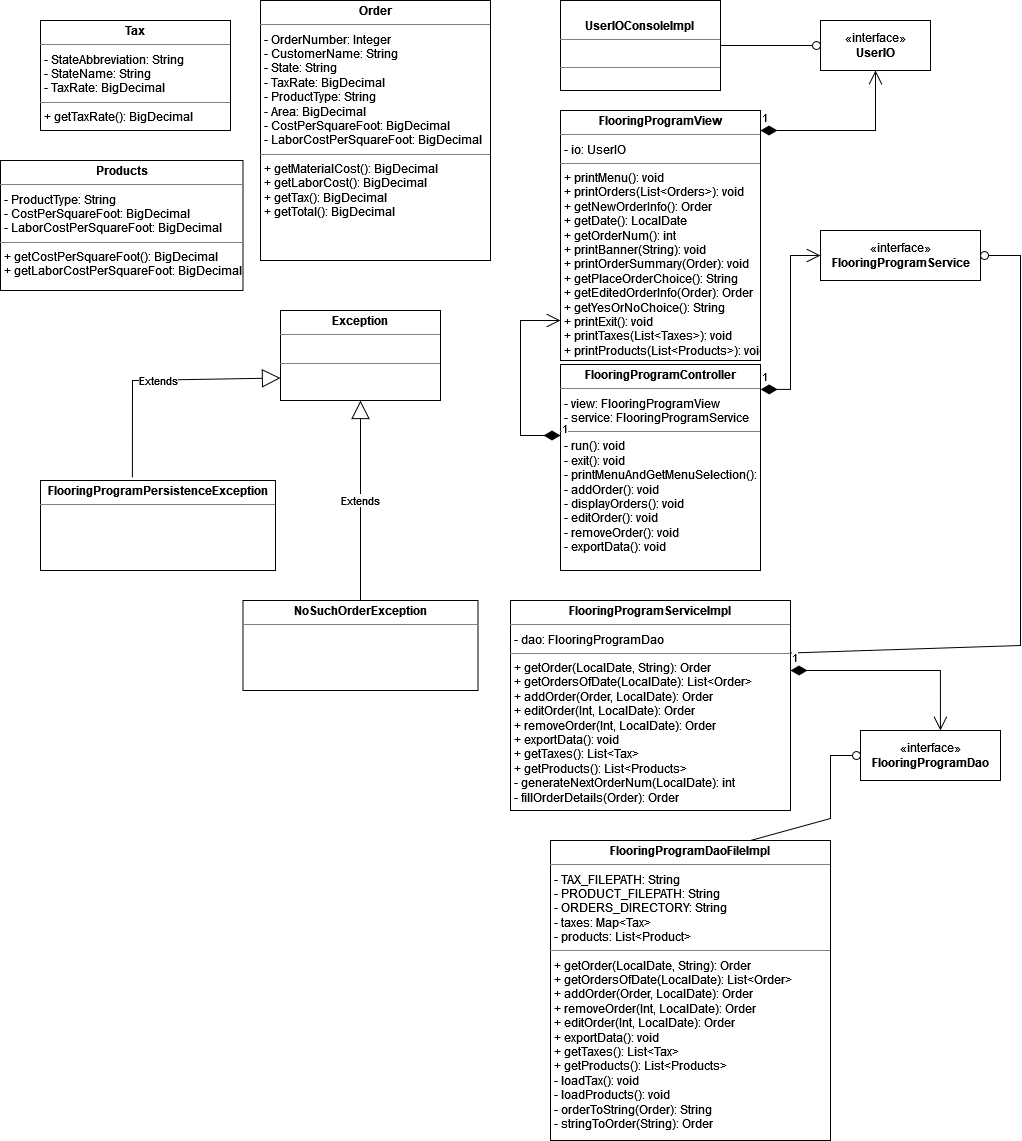

The diagram above was exported from draw.io. Its source (the exported page's mxGraphModel, read from the mxfile embedded in the PNG):
<mxGraphModel dx="1476" dy="779" grid="1" gridSize="10" guides="1" tooltips="1" connect="1" arrows="1" fold="1" page="0" pageScale="1" pageWidth="850" pageHeight="1100" math="0" shadow="0">
  <root>
    <mxCell id="0" />
    <mxCell id="1" parent="0" />
    <mxCell id="AysrRKu1_XnjiMvVnC8P-1" value="«interface»&lt;br&gt;&lt;b&gt;UserIO&lt;/b&gt;" style="html=1;" parent="1" vertex="1">
      <mxGeometry x="470" y="80" width="110" height="50" as="geometry" />
    </mxCell>
    <mxCell id="AysrRKu1_XnjiMvVnC8P-3" value="«interface»&lt;br&gt;&lt;b&gt;FlooringProgramService&lt;br&gt;&lt;/b&gt;" style="html=1;" parent="1" vertex="1">
      <mxGeometry x="470" y="290" width="160" height="50" as="geometry" />
    </mxCell>
    <mxCell id="qNRYYKwJSn5tbH3gA4uI-3" value="&lt;p style=&quot;margin: 0px ; margin-top: 4px ; text-align: center&quot;&gt;&lt;b&gt;FlooringProgramView&lt;/b&gt;&lt;/p&gt;&lt;hr size=&quot;1&quot;&gt;&lt;p style=&quot;margin: 0px ; margin-left: 4px&quot;&gt;- io: UserIO&lt;/p&gt;&lt;hr size=&quot;1&quot;&gt;&lt;p style=&quot;margin: 0px ; margin-left: 4px&quot;&gt;+ printMenu(): void&lt;br&gt;&lt;span&gt;+ printOrders(List&amp;lt;Orders&amp;gt;): void&lt;/span&gt;&lt;/p&gt;&lt;p style=&quot;margin: 0px ; margin-left: 4px&quot;&gt;&lt;span&gt;+ getNewOrderInfo(): Order&lt;br&gt;+ getDate(): LocalDate&lt;/span&gt;&lt;/p&gt;&lt;p style=&quot;margin: 0px ; margin-left: 4px&quot;&gt;&lt;span&gt;+ getOrderNum(): int&lt;/span&gt;&lt;/p&gt;&lt;p style=&quot;margin: 0px ; margin-left: 4px&quot;&gt;&lt;span&gt;+ printBanner(String): void&lt;/span&gt;&lt;/p&gt;&lt;p style=&quot;margin: 0px ; margin-left: 4px&quot;&gt;&lt;span&gt;+ printOrderSummary(Order): void&lt;/span&gt;&lt;/p&gt;&lt;p style=&quot;margin: 0px ; margin-left: 4px&quot;&gt;&lt;span&gt;+ getPlaceOrderChoice(): String&lt;/span&gt;&lt;/p&gt;&lt;p style=&quot;margin: 0px ; margin-left: 4px&quot;&gt;&lt;span&gt;+ getEditedOrderInfo(Order): Order&lt;/span&gt;&lt;/p&gt;&lt;p style=&quot;margin: 0px ; margin-left: 4px&quot;&gt;&lt;span&gt;+ getYesOrNoChoice(): String&lt;/span&gt;&lt;/p&gt;&lt;p style=&quot;margin: 0px ; margin-left: 4px&quot;&gt;&lt;span&gt;+ printExit(): void&lt;br&gt;+ printTaxes(List&amp;lt;Taxes&amp;gt;): void&lt;br&gt;+ printProducts(List&amp;lt;Products&amp;gt;): void&lt;/span&gt;&lt;/p&gt;" style="verticalAlign=top;align=left;overflow=fill;fontSize=12;fontFamily=Helvetica;html=1;" parent="1" vertex="1">
      <mxGeometry x="210" y="170" width="200" height="250" as="geometry" />
    </mxCell>
    <mxCell id="qNRYYKwJSn5tbH3gA4uI-4" value="&lt;p style=&quot;margin: 0px ; margin-top: 4px ; text-align: center&quot;&gt;&lt;b&gt;FlooringProgramController&lt;/b&gt;&lt;/p&gt;&lt;hr size=&quot;1&quot;&gt;&lt;p style=&quot;margin: 0px ; margin-left: 4px&quot;&gt;- view: FlooringProgramView&lt;br&gt;- service: FlooringProgramService&lt;/p&gt;&lt;hr size=&quot;1&quot;&gt;&lt;p style=&quot;margin: 0px ; margin-left: 4px&quot;&gt;- run(): void&lt;br&gt;&lt;/p&gt;&lt;p style=&quot;margin: 0px ; margin-left: 4px&quot;&gt;- exit(): void&lt;br&gt;- printMenuAndGetMenuSelection(): int&lt;br&gt;- addOrder(): void&lt;br&gt;- displayOrders(): void&lt;br&gt;- editOrder(): void&lt;br&gt;- removeOrder(): void&lt;br&gt;- exportData(): void&lt;/p&gt;" style="verticalAlign=top;align=left;overflow=fill;fontSize=12;fontFamily=Helvetica;html=1;" parent="1" vertex="1">
      <mxGeometry x="210" y="424" width="200" height="206" as="geometry" />
    </mxCell>
    <mxCell id="qNRYYKwJSn5tbH3gA4uI-6" value="&lt;p style=&quot;margin: 0px ; margin-top: 4px ; text-align: center&quot;&gt;&lt;b&gt;FlooringProgramServiceImpl&lt;/b&gt;&lt;/p&gt;&lt;hr size=&quot;1&quot;&gt;&lt;p style=&quot;margin: 0px ; margin-left: 4px&quot;&gt;- dao: FlooringProgramDao&lt;br&gt;&lt;/p&gt;&lt;hr size=&quot;1&quot;&gt;&lt;p style=&quot;margin: 0px 0px 0px 4px&quot;&gt;+ getOrder(LocalDate, String): Order&lt;/p&gt;&lt;p style=&quot;font-family: &amp;#34;helvetica&amp;#34; ; margin: 0px 0px 0px 4px&quot;&gt;+ getOrdersOfDate(LocalDate): List&amp;lt;Order&amp;gt;&lt;br&gt;&lt;/p&gt;&lt;p style=&quot;font-family: &amp;#34;helvetica&amp;#34; ; margin: 0px 0px 0px 4px&quot;&gt;+ addOrder(Order, LocalDate): Order&lt;/p&gt;&lt;p style=&quot;font-family: &amp;#34;helvetica&amp;#34; ; margin: 0px 0px 0px 4px&quot;&gt;+ editOrder(Int, LocalDate): Order&lt;/p&gt;&lt;p style=&quot;font-family: &amp;#34;helvetica&amp;#34; ; margin: 0px 0px 0px 4px&quot;&gt;+ removeOrder(Int, LocalDate): Order&lt;/p&gt;&lt;p style=&quot;font-family: &amp;#34;helvetica&amp;#34; ; margin: 0px 0px 0px 4px&quot;&gt;+ exportData(): void&lt;br&gt;&lt;/p&gt;&lt;p style=&quot;margin: 0px 0px 0px 4px&quot;&gt;+ getTaxes(): List&amp;lt;Tax&amp;gt;&lt;/p&gt;&lt;p style=&quot;margin: 0px 0px 0px 4px&quot;&gt;+ getProducts(): List&amp;lt;Products&amp;gt;&lt;/p&gt;&lt;p style=&quot;margin: 0px ; margin-left: 4px&quot;&gt;- generateNextOrderNum(LocalDate): int&lt;/p&gt;&lt;p style=&quot;margin: 0px ; margin-left: 4px&quot;&gt;- fillOrderDetails(Order): Order&lt;/p&gt;" style="verticalAlign=top;align=left;overflow=fill;fontSize=12;fontFamily=Helvetica;html=1;" parent="1" vertex="1">
      <mxGeometry x="160" y="660" width="280" height="210" as="geometry" />
    </mxCell>
    <mxCell id="qNRYYKwJSn5tbH3gA4uI-8" value="&lt;p style=&quot;margin: 0px ; margin-top: 4px ; text-align: center&quot;&gt;&lt;b&gt;Order&lt;/b&gt;&lt;/p&gt;&lt;hr size=&quot;1&quot;&gt;&lt;p style=&quot;margin: 0px ; margin-left: 4px&quot;&gt;- OrderNumber: Integer&lt;/p&gt;&lt;p style=&quot;margin: 0px ; margin-left: 4px&quot;&gt;- CustomerName: String&lt;/p&gt;&lt;p style=&quot;margin: 0px ; margin-left: 4px&quot;&gt;- State: String&lt;/p&gt;&lt;p style=&quot;margin: 0px ; margin-left: 4px&quot;&gt;- TaxRate: BigDecimal&lt;/p&gt;&lt;p style=&quot;margin: 0px ; margin-left: 4px&quot;&gt;- ProductType: String&lt;/p&gt;&lt;p style=&quot;margin: 0px ; margin-left: 4px&quot;&gt;- Area: BigDecimal&lt;/p&gt;&lt;p style=&quot;margin: 0px ; margin-left: 4px&quot;&gt;- CostPerSquareFoot: BigDecimal&lt;/p&gt;&lt;p style=&quot;margin: 0px ; margin-left: 4px&quot;&gt;- LaborCostPerSquareFoot: BigDecimal&lt;/p&gt;&lt;hr size=&quot;1&quot;&gt;&lt;p style=&quot;margin: 0px ; margin-left: 4px&quot;&gt;+ getMaterialCost(): BigDecimal&lt;/p&gt;&lt;p style=&quot;margin: 0px ; margin-left: 4px&quot;&gt;+ getLaborCost(): BigDecimal&lt;/p&gt;&lt;p style=&quot;margin: 0px ; margin-left: 4px&quot;&gt;+ getTax(): BigDecimal&lt;/p&gt;&lt;p style=&quot;margin: 0px ; margin-left: 4px&quot;&gt;+ getTotal(): BigDecimal&lt;/p&gt;" style="verticalAlign=top;align=left;overflow=fill;fontSize=12;fontFamily=Helvetica;html=1;" parent="1" vertex="1">
      <mxGeometry x="-90" y="60" width="230" height="260" as="geometry" />
    </mxCell>
    <mxCell id="AGxqCe_S2UqG6jViTaWx-1" value="&lt;p style=&quot;margin: 0px ; margin-top: 4px ; text-align: center&quot;&gt;&lt;b&gt;FlooringProgramPersistenceException&lt;/b&gt;&lt;/p&gt;&lt;hr size=&quot;1&quot;&gt;&lt;p style=&quot;margin: 0px ; margin-left: 4px&quot;&gt;&lt;/p&gt;&lt;p style=&quot;margin: 0px ; margin-left: 4px&quot;&gt;&lt;br&gt;&lt;/p&gt;" style="verticalAlign=top;align=left;overflow=fill;fontSize=12;fontFamily=Helvetica;html=1;" parent="1" vertex="1">
      <mxGeometry x="-310" y="540" width="235" height="90" as="geometry" />
    </mxCell>
    <mxCell id="YnD2I0UcMUyYWUIS6990-1" value="&lt;p style=&quot;margin: 0px ; margin-top: 4px ; text-align: center&quot;&gt;&lt;b&gt;NoSuchOrderException&lt;/b&gt;&lt;/p&gt;&lt;hr size=&quot;1&quot;&gt;&lt;p style=&quot;margin: 0px ; margin-left: 4px&quot;&gt;&lt;/p&gt;&lt;p style=&quot;margin: 0px ; margin-left: 4px&quot;&gt;&lt;br&gt;&lt;/p&gt;" style="verticalAlign=top;align=left;overflow=fill;fontSize=12;fontFamily=Helvetica;html=1;" parent="1" vertex="1">
      <mxGeometry x="-107.5" y="660" width="235" height="90" as="geometry" />
    </mxCell>
    <mxCell id="nIKEi6jsai2YOPMY_udX-1" value="1" style="endArrow=open;html=1;endSize=12;startArrow=diamondThin;startSize=14;startFill=1;edgeStyle=orthogonalEdgeStyle;align=left;verticalAlign=bottom;rounded=0;entryX=0.5;entryY=1;entryDx=0;entryDy=0;" parent="1" source="qNRYYKwJSn5tbH3gA4uI-3" target="AysrRKu1_XnjiMvVnC8P-1" edge="1">
      <mxGeometry x="-1" y="3" relative="1" as="geometry">
        <mxPoint x="420" y="160" as="sourcePoint" />
        <mxPoint x="470" y="240" as="targetPoint" />
        <Array as="points">
          <mxPoint x="525" y="190" />
        </Array>
      </mxGeometry>
    </mxCell>
    <mxCell id="nIKEi6jsai2YOPMY_udX-3" value="1" style="endArrow=open;html=1;endSize=12;startArrow=diamondThin;startSize=14;startFill=1;edgeStyle=orthogonalEdgeStyle;align=left;verticalAlign=bottom;rounded=0;entryX=0;entryY=0.5;entryDx=0;entryDy=0;exitX=1.001;exitY=0.121;exitDx=0;exitDy=0;exitPerimeter=0;" parent="1" source="qNRYYKwJSn5tbH3gA4uI-4" target="AysrRKu1_XnjiMvVnC8P-3" edge="1">
      <mxGeometry x="-1" y="3" relative="1" as="geometry">
        <mxPoint x="540" y="410" as="sourcePoint" />
        <mxPoint x="530" y="384.33" as="targetPoint" />
      </mxGeometry>
    </mxCell>
    <mxCell id="nIKEi6jsai2YOPMY_udX-6" value="1" style="endArrow=open;html=1;endSize=12;startArrow=diamondThin;startSize=14;startFill=1;edgeStyle=orthogonalEdgeStyle;align=left;verticalAlign=bottom;rounded=0;" parent="1" edge="1" target="qNRYYKwJSn5tbH3gA4uI-3" source="qNRYYKwJSn5tbH3gA4uI-4">
      <mxGeometry x="-1" y="3" relative="1" as="geometry">
        <mxPoint x="200" y="495" as="sourcePoint" />
        <mxPoint x="210" y="380" as="targetPoint" />
        <Array as="points">
          <mxPoint x="170" y="495" />
          <mxPoint x="170" y="380" />
        </Array>
      </mxGeometry>
    </mxCell>
    <mxCell id="Mt6bBIOEoAg8dcp0QOHO-3" value="" style="endArrow=none;html=1;rounded=0;align=center;verticalAlign=top;endFill=0;labelBackgroundColor=none;endSize=2;exitX=1;exitY=0.5;exitDx=0;exitDy=0;" parent="1" source="Mt6bBIOEoAg8dcp0QOHO-24" target="Mt6bBIOEoAg8dcp0QOHO-4" edge="1">
      <mxGeometry relative="1" as="geometry">
        <mxPoint x="370" y="105" as="sourcePoint" />
      </mxGeometry>
    </mxCell>
    <mxCell id="Mt6bBIOEoAg8dcp0QOHO-4" value="" style="ellipse;html=1;fontSize=11;align=center;fillColor=none;points=[];aspect=fixed;resizable=0;verticalAlign=bottom;labelPosition=center;verticalLabelPosition=top;flipH=1;" parent="1" vertex="1">
      <mxGeometry x="462" y="101" width="8" height="8" as="geometry" />
    </mxCell>
    <mxCell id="nIKEi6jsai2YOPMY_udX-8" value="Extends" style="endArrow=block;endSize=16;endFill=0;html=1;rounded=0;entryX=0;entryY=0.75;entryDx=0;entryDy=0;exitX=0.391;exitY=-0.033;exitDx=0;exitDy=0;exitPerimeter=0;" parent="1" source="AGxqCe_S2UqG6jViTaWx-1" target="Mt6bBIOEoAg8dcp0QOHO-23" edge="1">
      <mxGeometry width="160" relative="1" as="geometry">
        <mxPoint x="160" y="734" as="sourcePoint" />
        <mxPoint y="734" as="targetPoint" />
        <Array as="points">
          <mxPoint x="-218" y="440" />
        </Array>
      </mxGeometry>
    </mxCell>
    <mxCell id="nIKEi6jsai2YOPMY_udX-9" value="Extends" style="endArrow=block;endSize=16;endFill=0;html=1;rounded=0;exitX=0.5;exitY=0;exitDx=0;exitDy=0;entryX=0.5;entryY=1;entryDx=0;entryDy=0;" parent="1" source="YnD2I0UcMUyYWUIS6990-1" target="Mt6bBIOEoAg8dcp0QOHO-23" edge="1">
      <mxGeometry width="160" relative="1" as="geometry">
        <mxPoint x="-20" y="840" as="sourcePoint" />
        <mxPoint x="20" y="480" as="targetPoint" />
        <Array as="points" />
      </mxGeometry>
    </mxCell>
    <mxCell id="nIKEi6jsai2YOPMY_udX-17" value="" style="ellipse;html=1;fontSize=11;align=center;fillColor=none;points=[];aspect=fixed;resizable=0;verticalAlign=bottom;labelPosition=center;verticalLabelPosition=top;flipH=1;" parent="1" vertex="1">
      <mxGeometry x="630" y="311" width="8" height="8" as="geometry" />
    </mxCell>
    <mxCell id="nIKEi6jsai2YOPMY_udX-18" value="" style="endArrow=none;html=1;rounded=0;align=center;verticalAlign=top;endFill=0;labelBackgroundColor=none;endSize=2;exitX=1;exitY=0.25;exitDx=0;exitDy=0;entryX=1;entryY=0.5;entryDx=0;entryDy=0;" parent="1" source="qNRYYKwJSn5tbH3gA4uI-6" target="nIKEi6jsai2YOPMY_udX-17" edge="1">
      <mxGeometry relative="1" as="geometry">
        <mxPoint x="400" y="715" as="sourcePoint" />
        <mxPoint x="630" y="315" as="targetPoint" />
        <Array as="points">
          <mxPoint x="670" y="705" />
          <mxPoint x="670" y="315" />
        </Array>
      </mxGeometry>
    </mxCell>
    <mxCell id="Mt6bBIOEoAg8dcp0QOHO-23" value="&lt;p style=&quot;margin: 0px ; margin-top: 4px ; text-align: center&quot;&gt;&lt;b&gt;Exception&lt;/b&gt;&lt;/p&gt;&lt;hr size=&quot;1&quot;&gt;&lt;p style=&quot;margin: 0px ; margin-left: 4px&quot;&gt;&lt;br&gt;&lt;/p&gt;&lt;hr size=&quot;1&quot;&gt;&lt;p style=&quot;margin: 0px ; margin-left: 4px&quot;&gt;&lt;br&gt;&lt;/p&gt;" style="verticalAlign=top;align=left;overflow=fill;fontSize=12;fontFamily=Helvetica;html=1;" parent="1" vertex="1">
      <mxGeometry x="-70" y="370" width="160" height="90" as="geometry" />
    </mxCell>
    <mxCell id="Mt6bBIOEoAg8dcp0QOHO-24" value="&lt;p style=&quot;margin: 0px ; margin-top: 4px ; text-align: center&quot;&gt;&lt;br&gt;&lt;b&gt;UserIOConsoleImpl&lt;/b&gt;&lt;br&gt;&lt;/p&gt;&lt;hr size=&quot;1&quot;&gt;&lt;p style=&quot;margin: 0px ; margin-left: 4px&quot;&gt;&lt;br&gt;&lt;/p&gt;&lt;hr size=&quot;1&quot;&gt;&lt;p style=&quot;margin: 0px ; margin-left: 4px&quot;&gt;&lt;br&gt;&lt;/p&gt;" style="verticalAlign=top;align=left;overflow=fill;fontSize=12;fontFamily=Helvetica;html=1;" parent="1" vertex="1">
      <mxGeometry x="210" y="60" width="160" height="90" as="geometry" />
    </mxCell>
    <mxCell id="Mt6bBIOEoAg8dcp0QOHO-34" value="&lt;p style=&quot;margin: 0px ; margin-top: 4px ; text-align: center&quot;&gt;&lt;b&gt;Tax&lt;/b&gt;&lt;/p&gt;&lt;hr size=&quot;1&quot;&gt;&lt;p style=&quot;margin: 0px ; margin-left: 4px&quot;&gt;- StateAbbreviation: String&lt;/p&gt;&lt;p style=&quot;margin: 0px ; margin-left: 4px&quot;&gt;- StateName: String&lt;/p&gt;&lt;p style=&quot;margin: 0px ; margin-left: 4px&quot;&gt;- TaxRate: BigDecimal&amp;nbsp;&lt;/p&gt;&lt;hr size=&quot;1&quot;&gt;&lt;p style=&quot;margin: 0px ; margin-left: 4px&quot;&gt;+ getTaxRate(): BigDecimal&amp;nbsp;&lt;/p&gt;&lt;p style=&quot;margin: 0px ; margin-left: 4px&quot;&gt;&lt;br&gt;&lt;/p&gt;" style="verticalAlign=top;align=left;overflow=fill;fontSize=12;fontFamily=Helvetica;html=1;" parent="1" vertex="1">
      <mxGeometry x="-310" y="80" width="190" height="110" as="geometry" />
    </mxCell>
    <mxCell id="Mt6bBIOEoAg8dcp0QOHO-35" value="&lt;p style=&quot;margin: 0px ; margin-top: 4px ; text-align: center&quot;&gt;&lt;b&gt;Products&lt;/b&gt;&lt;/p&gt;&lt;hr size=&quot;1&quot;&gt;&lt;p style=&quot;margin: 0px ; margin-left: 4px&quot;&gt;- ProductType: String&lt;/p&gt;&lt;p style=&quot;margin: 0px ; margin-left: 4px&quot;&gt;- CostPerSquareFoot: BigDecimal&amp;nbsp;&lt;/p&gt;&lt;p style=&quot;margin: 0px ; margin-left: 4px&quot;&gt;- LaborCostPerSquareFoot: BigDecimal&amp;nbsp;&lt;/p&gt;&lt;hr size=&quot;1&quot;&gt;&lt;p style=&quot;margin: 0px ; margin-left: 4px&quot;&gt;+ getCostPerSquareFoot(): BigDecimal&amp;nbsp;&lt;/p&gt;&lt;p style=&quot;margin: 0px ; margin-left: 4px&quot;&gt;+ getLaborCostPerSquareFoot: BigDecimal&amp;nbsp;&lt;/p&gt;&lt;p style=&quot;margin: 0px ; margin-left: 4px&quot;&gt;&lt;br&gt;&lt;/p&gt;" style="verticalAlign=top;align=left;overflow=fill;fontSize=12;fontFamily=Helvetica;html=1;" parent="1" vertex="1">
      <mxGeometry x="-350" y="220" width="242.5" height="130" as="geometry" />
    </mxCell>
    <mxCell id="aGj06ai031E8-lcVGE3E-1" value="«interface»&lt;br&gt;&lt;b&gt;FlooringProgramDao&lt;/b&gt;" style="html=1;" parent="1" vertex="1">
      <mxGeometry x="510" y="790" width="140" height="50" as="geometry" />
    </mxCell>
    <mxCell id="aGj06ai031E8-lcVGE3E-2" value="&lt;p style=&quot;margin: 0px ; margin-top: 4px ; text-align: center&quot;&gt;&lt;b&gt;FlooringProgramDaoFileImpl&lt;/b&gt;&lt;/p&gt;&lt;hr size=&quot;1&quot;&gt;&lt;p style=&quot;margin: 0px ; margin-left: 4px&quot;&gt;- TAX_FILEPATH: String&lt;br&gt;- PRODUCT_FILEPATH: String&lt;br&gt;- ORDERS_DIRECTORY: String&lt;/p&gt;&lt;p style=&quot;margin: 0px ; margin-left: 4px&quot;&gt;- taxes: Map&amp;lt;Tax&amp;gt;&lt;br&gt;- products: List&amp;lt;Product&amp;gt;&lt;/p&gt;&lt;hr size=&quot;1&quot;&gt;&lt;p style=&quot;margin: 0px ; margin-left: 4px&quot;&gt;+ getOrder(LocalDate, String): Order&lt;/p&gt;&lt;p style=&quot;margin: 0px ; margin-left: 4px&quot;&gt;+ getOrdersOfDate(LocalDate): List&amp;lt;Order&amp;gt;&lt;/p&gt;&lt;p style=&quot;margin: 0px ; margin-left: 4px&quot;&gt;+ addOrder(Order, LocalDate): Order&lt;/p&gt;&lt;p style=&quot;margin: 0px ; margin-left: 4px&quot;&gt;+ removeOrder(Int, LocalDate): Order&lt;/p&gt;&lt;p style=&quot;margin: 0px ; margin-left: 4px&quot;&gt;+ editOrder(Int, LocalDate): Order&lt;/p&gt;&lt;p style=&quot;margin: 0px ; margin-left: 4px&quot;&gt;+ exportData(): void&lt;br&gt;&lt;/p&gt;&lt;p style=&quot;margin: 0px ; margin-left: 4px&quot;&gt;+ getTaxes(): List&amp;lt;Tax&amp;gt;&lt;/p&gt;&lt;p style=&quot;margin: 0px ; margin-left: 4px&quot;&gt;+ getProducts(): List&amp;lt;Products&amp;gt;&lt;/p&gt;&lt;p style=&quot;margin: 0px ; margin-left: 4px&quot;&gt;- loadTax(): void&lt;/p&gt;&lt;p style=&quot;margin: 0px ; margin-left: 4px&quot;&gt;- loadProducts(): void&lt;br&gt;- orderToString(Order): String&lt;br&gt;- stringToOrder(String): Order&lt;br&gt;&lt;/p&gt;" style="verticalAlign=top;align=left;overflow=fill;fontSize=12;fontFamily=Helvetica;html=1;" parent="1" vertex="1">
      <mxGeometry x="200" y="900" width="280" height="300" as="geometry" />
    </mxCell>
    <mxCell id="aGj06ai031E8-lcVGE3E-3" value="" style="endArrow=none;html=1;rounded=0;align=center;verticalAlign=top;endFill=0;labelBackgroundColor=none;endSize=2;" parent="1" target="aGj06ai031E8-lcVGE3E-4" edge="1">
      <mxGeometry relative="1" as="geometry">
        <mxPoint x="400" y="900" as="sourcePoint" />
        <Array as="points">
          <mxPoint x="480" y="878" />
          <mxPoint x="480" y="815" />
        </Array>
      </mxGeometry>
    </mxCell>
    <mxCell id="aGj06ai031E8-lcVGE3E-4" value="" style="ellipse;html=1;fontSize=11;align=center;fillColor=none;points=[];aspect=fixed;resizable=0;verticalAlign=bottom;labelPosition=center;verticalLabelPosition=top;flipH=1;" parent="1" vertex="1">
      <mxGeometry x="502" y="811" width="8" height="8" as="geometry" />
    </mxCell>
    <mxCell id="aGj06ai031E8-lcVGE3E-5" value="1" style="endArrow=open;html=1;endSize=12;startArrow=diamondThin;startSize=14;startFill=1;edgeStyle=orthogonalEdgeStyle;align=left;verticalAlign=bottom;rounded=0;entryX=0.571;entryY=0;entryDx=0;entryDy=0;entryPerimeter=0;" parent="1" target="aGj06ai031E8-lcVGE3E-1" edge="1">
      <mxGeometry x="-1" y="3" relative="1" as="geometry">
        <mxPoint x="440" y="730" as="sourcePoint" />
        <mxPoint x="600" y="730" as="targetPoint" />
      </mxGeometry>
    </mxCell>
  </root>
</mxGraphModel>